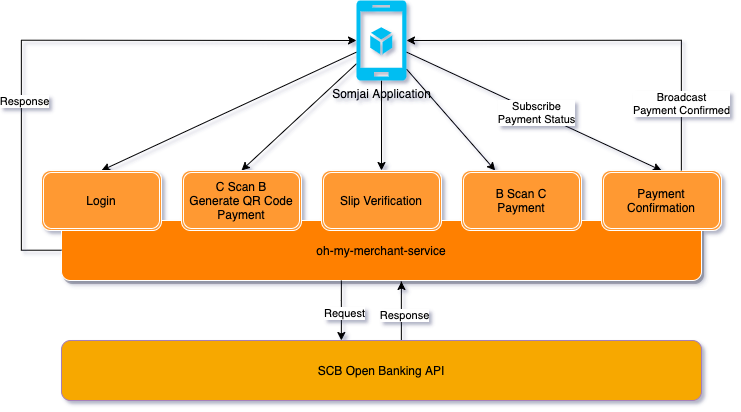

The diagram above was exported from draw.io. Its source (the exported page's mxGraphModel, read from the mxfile embedded in the PNG):
<mxGraphModel dx="9198" dy="4436" grid="1" gridSize="10" guides="1" tooltips="1" connect="1" arrows="1" fold="1" page="1" pageScale="1" pageWidth="827" pageHeight="1169" math="0" shadow="1">
  <root>
    <mxCell id="0" />
    <mxCell id="1" parent="0" />
    <mxCell id="5AOfghhgOtaQC6Mr6NWB-63" style="edgeStyle=orthogonalEdgeStyle;rounded=0;orthogonalLoop=1;jettySize=auto;html=1;" parent="1" source="5AOfghhgOtaQC6Mr6NWB-21" edge="1">
      <mxGeometry relative="1" as="geometry">
        <Array as="points">
          <mxPoint x="-380" y="381" />
        </Array>
        <mxPoint x="-380" y="381" as="targetPoint" />
      </mxGeometry>
    </mxCell>
    <mxCell id="WNgR0RxIiSF5alGPkeSG-3" value="Response" style="edgeLabel;html=1;align=center;verticalAlign=middle;resizable=0;points=[];" parent="5AOfghhgOtaQC6Mr6NWB-63" vertex="1" connectable="0">
      <mxGeometry x="0.016" relative="1" as="geometry">
        <mxPoint as="offset" />
      </mxGeometry>
    </mxCell>
    <mxCell id="5AOfghhgOtaQC6Mr6NWB-21" value="SCB Open Banking API" style="rounded=1;whiteSpace=wrap;html=1;fillColor=#F7A802;strokeColor=#A680B8;" parent="1" vertex="1">
      <mxGeometry x="-720" y="440" width="640" height="60" as="geometry" />
    </mxCell>
    <mxCell id="5AOfghhgOtaQC6Mr6NWB-51" style="rounded=0;orthogonalLoop=1;jettySize=auto;html=1;" parent="1" source="EzvvBagTnJBX6XTIiqgM-4" target="5AOfghhgOtaQC6Mr6NWB-41" edge="1">
      <mxGeometry relative="1" as="geometry" />
    </mxCell>
    <mxCell id="5AOfghhgOtaQC6Mr6NWB-52" style="rounded=0;orthogonalLoop=1;jettySize=auto;html=1;" parent="1" source="EzvvBagTnJBX6XTIiqgM-4" target="5AOfghhgOtaQC6Mr6NWB-40" edge="1">
      <mxGeometry relative="1" as="geometry" />
    </mxCell>
    <mxCell id="5AOfghhgOtaQC6Mr6NWB-53" style="rounded=0;orthogonalLoop=1;jettySize=auto;html=1;entryX=0.5;entryY=0;entryDx=0;entryDy=0;" parent="1" source="EzvvBagTnJBX6XTIiqgM-4" target="5AOfghhgOtaQC6Mr6NWB-39" edge="1">
      <mxGeometry relative="1" as="geometry" />
    </mxCell>
    <mxCell id="5AOfghhgOtaQC6Mr6NWB-54" style="rounded=0;orthogonalLoop=1;jettySize=auto;html=1;entryX=0.5;entryY=0;entryDx=0;entryDy=0;" parent="1" source="EzvvBagTnJBX6XTIiqgM-4" target="5AOfghhgOtaQC6Mr6NWB-29" edge="1">
      <mxGeometry relative="1" as="geometry" />
    </mxCell>
    <mxCell id="5AOfghhgOtaQC6Mr6NWB-55" value="Subscribe&lt;br&gt;Payment Status" style="rounded=0;orthogonalLoop=1;jettySize=auto;html=1;entryX=0.5;entryY=0;entryDx=0;entryDy=0;" parent="1" source="EzvvBagTnJBX6XTIiqgM-4" target="5AOfghhgOtaQC6Mr6NWB-50" edge="1">
      <mxGeometry relative="1" as="geometry" />
    </mxCell>
    <mxCell id="EzvvBagTnJBX6XTIiqgM-4" value="Somjai Application" style="verticalLabelPosition=bottom;html=1;verticalAlign=top;align=center;strokeColor=none;fillColor=#00BEF2;shape=mxgraph.azure.mobile_services;pointerEvents=1;" parent="1" vertex="1">
      <mxGeometry x="-425" y="100" width="50" height="80" as="geometry" />
    </mxCell>
    <mxCell id="5AOfghhgOtaQC6Mr6NWB-56" value="" style="group" parent="1" vertex="1" connectable="0">
      <mxGeometry x="-740" y="270" width="680" height="120" as="geometry" />
    </mxCell>
    <mxCell id="5AOfghhgOtaQC6Mr6NWB-22" value="oh-my-merchant-service" style="rounded=1;whiteSpace=wrap;html=1;fillColor=#FF8000;shadow=1;strokeColor=#FFFFFF;" parent="5AOfghhgOtaQC6Mr6NWB-56" vertex="1">
      <mxGeometry x="20" y="50" width="640" height="60" as="geometry" />
    </mxCell>
    <mxCell id="5AOfghhgOtaQC6Mr6NWB-29" value="&lt;span&gt;Login&lt;/span&gt;" style="shape=ext;double=1;rounded=1;whiteSpace=wrap;html=1;shadow=0;strokeColor=#FFFFFF;fillColor=#FF9933;" parent="5AOfghhgOtaQC6Mr6NWB-56" vertex="1">
      <mxGeometry width="120" height="60" as="geometry" />
    </mxCell>
    <mxCell id="5AOfghhgOtaQC6Mr6NWB-39" value="C Scan B&lt;br&gt;Generate QR Code&lt;br&gt;Payment" style="shape=ext;double=1;rounded=1;whiteSpace=wrap;html=1;shadow=0;strokeColor=#FFFFFF;fillColor=#FF9933;" parent="5AOfghhgOtaQC6Mr6NWB-56" vertex="1">
      <mxGeometry x="140" width="120" height="60" as="geometry" />
    </mxCell>
    <mxCell id="5AOfghhgOtaQC6Mr6NWB-40" value="B Scan C&lt;br&gt;Payment" style="shape=ext;double=1;rounded=1;whiteSpace=wrap;html=1;shadow=0;strokeColor=#FFFFFF;fillColor=#FF9933;" parent="5AOfghhgOtaQC6Mr6NWB-56" vertex="1">
      <mxGeometry x="420" width="120" height="60" as="geometry" />
    </mxCell>
    <mxCell id="5AOfghhgOtaQC6Mr6NWB-41" value="Slip Verification" style="shape=ext;double=1;rounded=1;whiteSpace=wrap;html=1;shadow=0;strokeColor=#FFFFFF;fillColor=#FF9933;" parent="5AOfghhgOtaQC6Mr6NWB-56" vertex="1">
      <mxGeometry x="280" width="120" height="60" as="geometry" />
    </mxCell>
    <mxCell id="5AOfghhgOtaQC6Mr6NWB-50" value="Payment Confirmation" style="shape=ext;double=1;rounded=1;whiteSpace=wrap;html=1;shadow=0;strokeColor=#FFFFFF;fillColor=#FF9933;" parent="5AOfghhgOtaQC6Mr6NWB-56" vertex="1">
      <mxGeometry x="560" width="120" height="60" as="geometry" />
    </mxCell>
    <mxCell id="5AOfghhgOtaQC6Mr6NWB-59" style="edgeStyle=orthogonalEdgeStyle;rounded=0;orthogonalLoop=1;jettySize=auto;html=1;entryX=1;entryY=0.5;entryDx=0;entryDy=0;entryPerimeter=0;" parent="1" source="5AOfghhgOtaQC6Mr6NWB-50" target="EzvvBagTnJBX6XTIiqgM-4" edge="1">
      <mxGeometry relative="1" as="geometry">
        <Array as="points">
          <mxPoint x="-100" y="140" />
        </Array>
      </mxGeometry>
    </mxCell>
    <mxCell id="5AOfghhgOtaQC6Mr6NWB-60" value="Broadcast&lt;br&gt;Payment Confirmed" style="edgeLabel;html=1;align=center;verticalAlign=middle;resizable=0;points=[];" parent="5AOfghhgOtaQC6Mr6NWB-59" vertex="1" connectable="0">
      <mxGeometry x="-0.1961" y="97" relative="1" as="geometry">
        <mxPoint x="30.65" y="-37.059999999999995" as="offset" />
      </mxGeometry>
    </mxCell>
    <mxCell id="5AOfghhgOtaQC6Mr6NWB-62" value="" style="edgeStyle=orthogonalEdgeStyle;rounded=0;orthogonalLoop=1;jettySize=auto;html=1;" parent="1" source="5AOfghhgOtaQC6Mr6NWB-22" target="5AOfghhgOtaQC6Mr6NWB-21" edge="1">
      <mxGeometry x="-0.3333" relative="1" as="geometry">
        <Array as="points">
          <mxPoint x="-440" y="400" />
          <mxPoint x="-440" y="400" />
        </Array>
        <mxPoint as="offset" />
      </mxGeometry>
    </mxCell>
    <mxCell id="WNgR0RxIiSF5alGPkeSG-2" value="Request" style="edgeLabel;html=1;align=center;verticalAlign=middle;resizable=0;points=[];" parent="5AOfghhgOtaQC6Mr6NWB-62" vertex="1" connectable="0">
      <mxGeometry x="-0.2721" relative="1" as="geometry">
        <mxPoint y="8.25" as="offset" />
      </mxGeometry>
    </mxCell>
    <mxCell id="5AOfghhgOtaQC6Mr6NWB-69" style="edgeStyle=orthogonalEdgeStyle;rounded=0;orthogonalLoop=1;jettySize=auto;html=1;shadow=0;entryX=0;entryY=0.5;entryDx=0;entryDy=0;entryPerimeter=0;" parent="1" source="5AOfghhgOtaQC6Mr6NWB-22" target="EzvvBagTnJBX6XTIiqgM-4" edge="1">
      <mxGeometry relative="1" as="geometry">
        <mxPoint x="-780" y="140" as="targetPoint" />
        <Array as="points">
          <mxPoint x="-760" y="350" />
          <mxPoint x="-760" y="140" />
        </Array>
      </mxGeometry>
    </mxCell>
    <mxCell id="5AOfghhgOtaQC6Mr6NWB-70" value="Response" style="edgeLabel;html=1;align=center;verticalAlign=middle;resizable=0;points=[];" parent="5AOfghhgOtaQC6Mr6NWB-69" vertex="1" connectable="0">
      <mxGeometry x="-0.4228" y="-3" relative="1" as="geometry">
        <mxPoint x="-3" y="-21" as="offset" />
      </mxGeometry>
    </mxCell>
  </root>
</mxGraphModel>